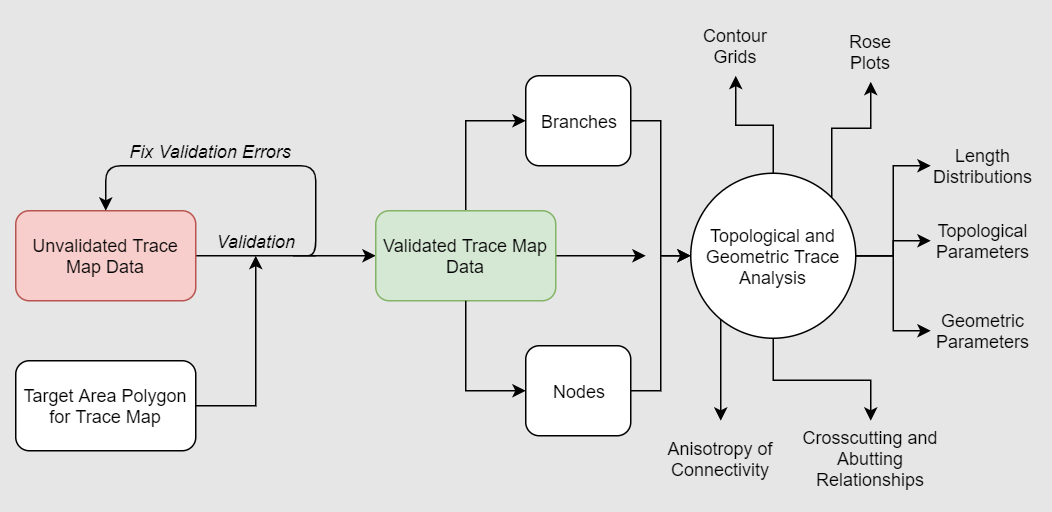

The diagram above was exported from draw.io. Its source (the exported page's mxGraphModel, read from the mxfile embedded in the PNG):
<mxGraphModel dx="1086" dy="966" grid="1" gridSize="10" guides="1" tooltips="1" connect="1" arrows="1" fold="1" page="1" pageScale="1" pageWidth="730" pageHeight="400" background="#E6E6E6" math="0" shadow="0">
  <root>
    <mxCell id="0" />
    <mxCell id="1" parent="0" />
    <mxCell id="yRN4zD25fdFzJ-21RLvZ-4" style="edgeStyle=orthogonalEdgeStyle;rounded=0;orthogonalLoop=1;jettySize=auto;html=1;entryX=0;entryY=0.5;entryDx=0;entryDy=0;" parent="1" source="yRN4zD25fdFzJ-21RLvZ-1" target="yRN4zD25fdFzJ-21RLvZ-2" edge="1">
      <mxGeometry relative="1" as="geometry" />
    </mxCell>
    <mxCell id="yRN4zD25fdFzJ-21RLvZ-1" value="Unvalidated Trace Map Data" style="rounded=1;whiteSpace=wrap;html=1;fillColor=#f8cecc;strokeColor=#b85450;" parent="1" vertex="1">
      <mxGeometry x="20" y="170" width="120" height="60" as="geometry" />
    </mxCell>
    <mxCell id="yRN4zD25fdFzJ-21RLvZ-10" style="edgeStyle=orthogonalEdgeStyle;rounded=0;orthogonalLoop=1;jettySize=auto;html=1;" parent="1" source="yRN4zD25fdFzJ-21RLvZ-2" target="yRN4zD25fdFzJ-21RLvZ-9" edge="1">
      <mxGeometry relative="1" as="geometry">
        <Array as="points">
          <mxPoint x="320" y="110" />
        </Array>
      </mxGeometry>
    </mxCell>
    <mxCell id="aQE9wZak48-SIFiHxiFv-1" style="edgeStyle=orthogonalEdgeStyle;rounded=0;orthogonalLoop=1;jettySize=auto;html=1;" parent="1" source="yRN4zD25fdFzJ-21RLvZ-2" edge="1">
      <mxGeometry relative="1" as="geometry">
        <mxPoint x="440" y="200" as="targetPoint" />
      </mxGeometry>
    </mxCell>
    <mxCell id="yRN4zD25fdFzJ-21RLvZ-2" value="Validated Trace Map Data" style="rounded=1;whiteSpace=wrap;html=1;fillColor=#d5e8d4;strokeColor=#82b366;" parent="1" vertex="1">
      <mxGeometry x="260" y="170" width="120" height="60" as="geometry" />
    </mxCell>
    <mxCell id="yRN4zD25fdFzJ-21RLvZ-12" style="edgeStyle=orthogonalEdgeStyle;rounded=0;orthogonalLoop=1;jettySize=auto;html=1;" parent="1" source="yRN4zD25fdFzJ-21RLvZ-3" target="yRN4zD25fdFzJ-21RLvZ-5" edge="1">
      <mxGeometry relative="1" as="geometry" />
    </mxCell>
    <mxCell id="yRN4zD25fdFzJ-21RLvZ-3" value="Target Area Polygon for Trace Map" style="rounded=1;whiteSpace=wrap;html=1;" parent="1" vertex="1">
      <mxGeometry x="20" y="270" width="120" height="60" as="geometry" />
    </mxCell>
    <mxCell id="yRN4zD25fdFzJ-21RLvZ-5" value="Validation" style="text;html=1;strokeColor=none;fillColor=none;align=center;verticalAlign=middle;whiteSpace=wrap;rounded=0;fontStyle=2" parent="1" vertex="1">
      <mxGeometry x="160" y="180" width="40" height="20" as="geometry" />
    </mxCell>
    <mxCell id="yRN4zD25fdFzJ-21RLvZ-7" value="" style="endArrow=classic;html=1;entryX=0.5;entryY=0;entryDx=0;entryDy=0;" parent="1" target="yRN4zD25fdFzJ-21RLvZ-1" edge="1">
      <mxGeometry width="50" height="50" relative="1" as="geometry">
        <mxPoint x="220" y="200" as="sourcePoint" />
        <mxPoint x="100" y="140" as="targetPoint" />
        <Array as="points">
          <mxPoint x="200" y="200" />
          <mxPoint x="220" y="200" />
          <mxPoint x="220" y="140" />
          <mxPoint x="80" y="140" />
        </Array>
      </mxGeometry>
    </mxCell>
    <mxCell id="yRN4zD25fdFzJ-21RLvZ-23" style="edgeStyle=orthogonalEdgeStyle;rounded=0;orthogonalLoop=1;jettySize=auto;html=1;entryX=0;entryY=0.5;entryDx=0;entryDy=0;" parent="1" source="yRN4zD25fdFzJ-21RLvZ-8" target="yRN4zD25fdFzJ-21RLvZ-13" edge="1">
      <mxGeometry relative="1" as="geometry" />
    </mxCell>
    <mxCell id="yRN4zD25fdFzJ-21RLvZ-8" value="Nodes" style="rounded=1;whiteSpace=wrap;html=1;" parent="1" vertex="1">
      <mxGeometry x="360" y="260" width="70" height="60" as="geometry" />
    </mxCell>
    <mxCell id="yRN4zD25fdFzJ-21RLvZ-22" style="edgeStyle=orthogonalEdgeStyle;rounded=0;orthogonalLoop=1;jettySize=auto;html=1;entryX=0;entryY=0.5;entryDx=0;entryDy=0;" parent="1" source="yRN4zD25fdFzJ-21RLvZ-9" target="yRN4zD25fdFzJ-21RLvZ-13" edge="1">
      <mxGeometry relative="1" as="geometry" />
    </mxCell>
    <mxCell id="yRN4zD25fdFzJ-21RLvZ-9" value="Branches" style="rounded=1;whiteSpace=wrap;html=1;" parent="1" vertex="1">
      <mxGeometry x="360" y="80" width="70" height="60" as="geometry" />
    </mxCell>
    <mxCell id="yRN4zD25fdFzJ-21RLvZ-11" style="edgeStyle=orthogonalEdgeStyle;rounded=0;orthogonalLoop=1;jettySize=auto;html=1;" parent="1" source="yRN4zD25fdFzJ-21RLvZ-2" target="yRN4zD25fdFzJ-21RLvZ-8" edge="1">
      <mxGeometry relative="1" as="geometry">
        <mxPoint x="390" y="209.66666666666674" as="sourcePoint" />
        <mxPoint x="455" y="170" as="targetPoint" />
        <Array as="points">
          <mxPoint x="320" y="290" />
        </Array>
      </mxGeometry>
    </mxCell>
    <mxCell id="yRN4zD25fdFzJ-21RLvZ-25" style="edgeStyle=orthogonalEdgeStyle;rounded=0;orthogonalLoop=1;jettySize=auto;html=1;" parent="1" source="yRN4zD25fdFzJ-21RLvZ-13" target="yRN4zD25fdFzJ-21RLvZ-14" edge="1">
      <mxGeometry relative="1" as="geometry" />
    </mxCell>
    <mxCell id="yRN4zD25fdFzJ-21RLvZ-26" style="edgeStyle=orthogonalEdgeStyle;rounded=0;orthogonalLoop=1;jettySize=auto;html=1;exitX=1;exitY=0;exitDx=0;exitDy=0;" parent="1" source="yRN4zD25fdFzJ-21RLvZ-13" target="yRN4zD25fdFzJ-21RLvZ-15" edge="1">
      <mxGeometry relative="1" as="geometry" />
    </mxCell>
    <mxCell id="yRN4zD25fdFzJ-21RLvZ-27" style="edgeStyle=orthogonalEdgeStyle;rounded=0;orthogonalLoop=1;jettySize=auto;html=1;" parent="1" source="yRN4zD25fdFzJ-21RLvZ-13" target="yRN4zD25fdFzJ-21RLvZ-16" edge="1">
      <mxGeometry relative="1" as="geometry" />
    </mxCell>
    <mxCell id="yRN4zD25fdFzJ-21RLvZ-28" style="edgeStyle=orthogonalEdgeStyle;rounded=0;orthogonalLoop=1;jettySize=auto;html=1;" parent="1" source="yRN4zD25fdFzJ-21RLvZ-13" target="yRN4zD25fdFzJ-21RLvZ-17" edge="1">
      <mxGeometry relative="1" as="geometry" />
    </mxCell>
    <mxCell id="yRN4zD25fdFzJ-21RLvZ-29" style="edgeStyle=orthogonalEdgeStyle;rounded=0;orthogonalLoop=1;jettySize=auto;html=1;" parent="1" source="yRN4zD25fdFzJ-21RLvZ-13" target="yRN4zD25fdFzJ-21RLvZ-19" edge="1">
      <mxGeometry relative="1" as="geometry" />
    </mxCell>
    <mxCell id="yRN4zD25fdFzJ-21RLvZ-30" style="edgeStyle=orthogonalEdgeStyle;rounded=0;orthogonalLoop=1;jettySize=auto;html=1;" parent="1" source="yRN4zD25fdFzJ-21RLvZ-13" target="yRN4zD25fdFzJ-21RLvZ-21" edge="1">
      <mxGeometry relative="1" as="geometry" />
    </mxCell>
    <mxCell id="yRN4zD25fdFzJ-21RLvZ-31" style="edgeStyle=orthogonalEdgeStyle;rounded=0;orthogonalLoop=1;jettySize=auto;html=1;exitX=0;exitY=1;exitDx=0;exitDy=0;" parent="1" source="yRN4zD25fdFzJ-21RLvZ-13" target="yRN4zD25fdFzJ-21RLvZ-24" edge="1">
      <mxGeometry relative="1" as="geometry">
        <Array as="points">
          <mxPoint x="490" y="239" />
        </Array>
      </mxGeometry>
    </mxCell>
    <mxCell id="yRN4zD25fdFzJ-21RLvZ-13" value="Topological and Geometric Trace Analysis" style="ellipse;whiteSpace=wrap;html=1;aspect=fixed;" parent="1" vertex="1">
      <mxGeometry x="470" y="145" width="110" height="110" as="geometry" />
    </mxCell>
    <mxCell id="yRN4zD25fdFzJ-21RLvZ-14" value="Contour Grids" style="text;html=1;strokeColor=none;fillColor=none;align=center;verticalAlign=middle;whiteSpace=wrap;rounded=0;" parent="1" vertex="1">
      <mxGeometry x="470" y="40" width="60" height="40" as="geometry" />
    </mxCell>
    <mxCell id="yRN4zD25fdFzJ-21RLvZ-15" value="Rose Plots" style="text;html=1;strokeColor=none;fillColor=none;align=center;verticalAlign=middle;whiteSpace=wrap;rounded=0;" parent="1" vertex="1">
      <mxGeometry x="560" y="44" width="60" height="40" as="geometry" />
    </mxCell>
    <mxCell id="yRN4zD25fdFzJ-21RLvZ-16" value="Length Distributions" style="text;html=1;strokeColor=none;fillColor=none;align=center;verticalAlign=middle;whiteSpace=wrap;rounded=0;" parent="1" vertex="1">
      <mxGeometry x="630" y="120" width="70" height="40" as="geometry" />
    </mxCell>
    <mxCell id="yRN4zD25fdFzJ-21RLvZ-17" value="Topological Parameters" style="text;html=1;strokeColor=none;fillColor=none;align=center;verticalAlign=middle;whiteSpace=wrap;rounded=0;" parent="1" vertex="1">
      <mxGeometry x="630" y="170" width="70" height="40" as="geometry" />
    </mxCell>
    <mxCell id="yRN4zD25fdFzJ-21RLvZ-18" value="Fix Validation Errors" style="text;html=1;strokeColor=none;fillColor=none;align=center;verticalAlign=middle;whiteSpace=wrap;rounded=0;fontStyle=2" parent="1" vertex="1">
      <mxGeometry x="90" y="120" width="120" height="20" as="geometry" />
    </mxCell>
    <mxCell id="yRN4zD25fdFzJ-21RLvZ-19" value="Geometric Parameters" style="text;html=1;strokeColor=none;fillColor=none;align=center;verticalAlign=middle;whiteSpace=wrap;rounded=0;" parent="1" vertex="1">
      <mxGeometry x="630" y="230" width="70" height="40" as="geometry" />
    </mxCell>
    <mxCell id="yRN4zD25fdFzJ-21RLvZ-21" value="Crosscutting and Abutting Relationships" style="text;html=1;strokeColor=none;fillColor=none;align=center;verticalAlign=middle;whiteSpace=wrap;rounded=0;" parent="1" vertex="1">
      <mxGeometry x="540" y="310" width="100" height="50" as="geometry" />
    </mxCell>
    <mxCell id="yRN4zD25fdFzJ-21RLvZ-24" value="Anisotropy of Connectivity" style="text;html=1;strokeColor=none;fillColor=none;align=center;verticalAlign=middle;whiteSpace=wrap;rounded=0;" parent="1" vertex="1">
      <mxGeometry x="440" y="310" width="100" height="50" as="geometry" />
    </mxCell>
  </root>
</mxGraphModel>